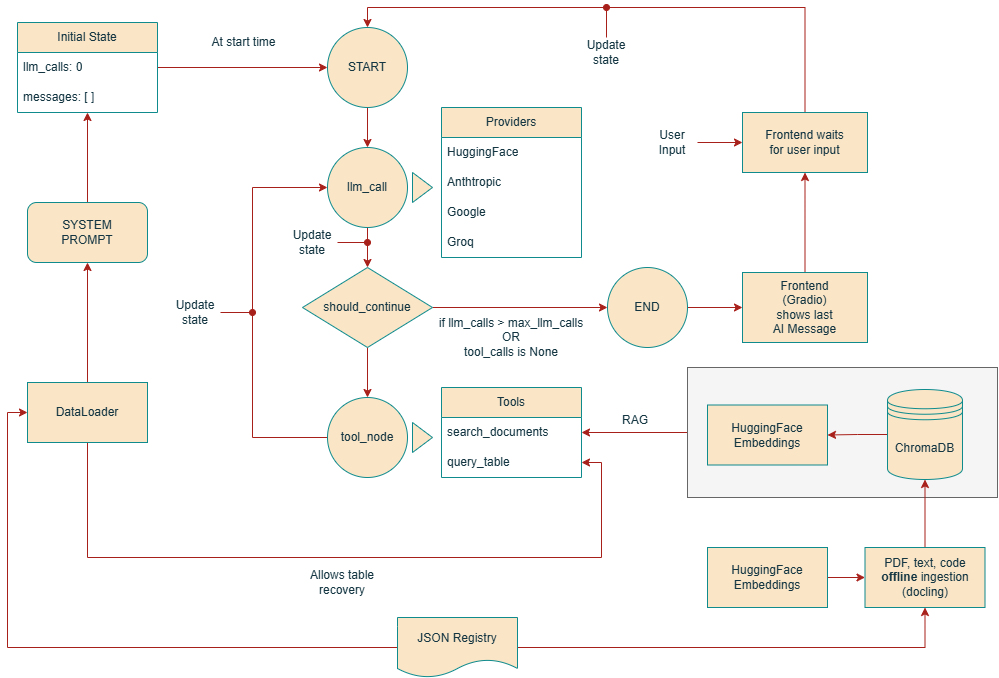

The diagram above was exported from draw.io. Its source (the exported page's mxGraphModel, read from the mxfile embedded in the PNG):
<mxGraphModel dx="2130" dy="659" grid="1" gridSize="10" guides="1" tooltips="1" connect="1" arrows="1" fold="1" page="1" pageScale="1" pageWidth="827" pageHeight="1169" math="0" shadow="0">
  <root>
    <mxCell id="0" />
    <mxCell id="1" parent="0" />
    <mxCell id="6hIt7gzkD4cZe_YrvN8C-78" edge="1" parent="1" source="6hIt7gzkD4cZe_YrvN8C-76" style="edgeStyle=orthogonalEdgeStyle;rounded=0;orthogonalLoop=1;jettySize=auto;html=1;entryX=1;entryY=0.5;entryDx=0;entryDy=0;strokeColor=#A8201A;fontColor=#143642;fillColor=#FAE5C7;" target="6hIt7gzkD4cZe_YrvN8C-3">
      <mxGeometry relative="1" as="geometry" />
    </mxCell>
    <mxCell id="6hIt7gzkD4cZe_YrvN8C-76" parent="1" style="rounded=0;whiteSpace=wrap;html=1;strokeColor=#666666;fontColor=#333333;fillColor=#f5f5f5;" value="" vertex="1">
      <mxGeometry height="130" width="310" x="680" y="440" as="geometry" />
    </mxCell>
    <mxCell id="k4WL5WycxlkleH6Bshor-7" edge="1" parent="1" source="k4WL5WycxlkleH6Bshor-1" style="edgeStyle=orthogonalEdgeStyle;rounded=0;orthogonalLoop=1;jettySize=auto;html=1;entryX=0.5;entryY=0;entryDx=0;entryDy=0;labelBackgroundColor=none;strokeColor=#A8201A;fontColor=default;" target="k4WL5WycxlkleH6Bshor-4">
      <mxGeometry relative="1" as="geometry" />
    </mxCell>
    <mxCell id="k4WL5WycxlkleH6Bshor-1" parent="1" style="ellipse;whiteSpace=wrap;html=1;aspect=fixed;fillColor=#FAE5C7;strokeColor=#0F8B8D;labelBackgroundColor=none;fontColor=#143642;" value="START" vertex="1">
      <mxGeometry height="80" width="80" x="320" y="100" as="geometry" />
    </mxCell>
    <mxCell id="k4WL5WycxlkleH6Bshor-13" edge="1" parent="1" source="k4WL5WycxlkleH6Bshor-2" style="edgeStyle=orthogonalEdgeStyle;rounded=0;orthogonalLoop=1;jettySize=auto;html=1;entryX=0;entryY=0.5;entryDx=0;entryDy=0;exitX=0;exitY=0.5;exitDx=0;exitDy=0;labelBackgroundColor=none;strokeColor=#A8201A;fontColor=default;" target="k4WL5WycxlkleH6Bshor-4">
      <mxGeometry relative="1" as="geometry">
        <Array as="points">
          <mxPoint x="245" y="510" />
          <mxPoint x="245" y="260" />
        </Array>
        <mxPoint x="295" y="500" as="sourcePoint" />
        <mxPoint x="295" y="260" as="targetPoint" />
      </mxGeometry>
    </mxCell>
    <mxCell id="k4WL5WycxlkleH6Bshor-2" parent="1" style="ellipse;whiteSpace=wrap;html=1;aspect=fixed;fillColor=#FAE5C7;strokeColor=#0F8B8D;labelBackgroundColor=none;fontColor=#143642;" value="tool_node" vertex="1">
      <mxGeometry height="80" width="80" x="320" y="470" as="geometry" />
    </mxCell>
    <mxCell id="k4WL5WycxlkleH6Bshor-8" edge="1" parent="1" source="k4WL5WycxlkleH6Bshor-4" style="edgeStyle=orthogonalEdgeStyle;rounded=0;orthogonalLoop=1;jettySize=auto;html=1;labelBackgroundColor=none;strokeColor=#A8201A;fontColor=default;" target="k4WL5WycxlkleH6Bshor-6">
      <mxGeometry relative="1" as="geometry" />
    </mxCell>
    <mxCell id="k4WL5WycxlkleH6Bshor-4" parent="1" style="ellipse;whiteSpace=wrap;html=1;aspect=fixed;fillColor=#FAE5C7;strokeColor=#0F8B8D;labelBackgroundColor=none;fontColor=#143642;" value="llm_call" vertex="1">
      <mxGeometry height="80" width="80" x="320" y="220" as="geometry" />
    </mxCell>
    <mxCell id="k4WL5WycxlkleH6Bshor-11" edge="1" parent="1" source="k4WL5WycxlkleH6Bshor-6" style="edgeStyle=orthogonalEdgeStyle;rounded=0;orthogonalLoop=1;jettySize=auto;html=1;labelBackgroundColor=none;strokeColor=#A8201A;fontColor=default;" target="k4WL5WycxlkleH6Bshor-10">
      <mxGeometry relative="1" as="geometry" />
    </mxCell>
    <mxCell id="k4WL5WycxlkleH6Bshor-12" edge="1" parent="1" source="k4WL5WycxlkleH6Bshor-6" style="edgeStyle=orthogonalEdgeStyle;rounded=0;orthogonalLoop=1;jettySize=auto;html=1;labelBackgroundColor=none;strokeColor=#A8201A;fontColor=default;" target="k4WL5WycxlkleH6Bshor-2">
      <mxGeometry relative="1" as="geometry" />
    </mxCell>
    <mxCell id="k4WL5WycxlkleH6Bshor-6" parent="1" style="rhombus;whiteSpace=wrap;html=1;fillColor=#FAE5C7;strokeColor=#0F8B8D;labelBackgroundColor=none;fontColor=#143642;" value="should_continue" vertex="1">
      <mxGeometry height="80" width="130" x="295" y="340" as="geometry" />
    </mxCell>
    <mxCell id="6hIt7gzkD4cZe_YrvN8C-32" edge="1" parent="1" source="k4WL5WycxlkleH6Bshor-10" style="edgeStyle=orthogonalEdgeStyle;rounded=0;orthogonalLoop=1;jettySize=auto;html=1;entryX=0;entryY=0.5;entryDx=0;entryDy=0;strokeColor=#A8201A;fontColor=#143642;fillColor=#FAE5C7;" target="6hIt7gzkD4cZe_YrvN8C-28">
      <mxGeometry relative="1" as="geometry" />
    </mxCell>
    <mxCell id="k4WL5WycxlkleH6Bshor-10" parent="1" style="ellipse;whiteSpace=wrap;html=1;aspect=fixed;fillColor=#FAE5C7;strokeColor=#0F8B8D;labelBackgroundColor=none;fontColor=#143642;" value="END" vertex="1">
      <mxGeometry height="80" width="80" x="600" y="340" as="geometry" />
    </mxCell>
    <mxCell id="k4WL5WycxlkleH6Bshor-16" parent="1" style="text;html=1;whiteSpace=wrap;strokeColor=none;fillColor=none;align=center;verticalAlign=middle;rounded=0;labelBackgroundColor=none;fontColor=#143642;" value="if llm_calls &amp;gt; max_llm_calls&lt;br&gt;OR&lt;div&gt;tool_calls is None&lt;/div&gt;" vertex="1">
      <mxGeometry height="60" width="180" x="414" y="380" as="geometry" />
    </mxCell>
    <mxCell id="6hIt7gzkD4cZe_YrvN8C-1" parent="1" style="swimlane;fontStyle=0;childLayout=stackLayout;horizontal=1;startSize=30;horizontalStack=0;resizeParent=1;resizeParentMax=0;resizeLast=0;collapsible=1;marginBottom=0;whiteSpace=wrap;html=1;fillColor=#FAE5C7;strokeColor=#0F8B8D;labelBackgroundColor=none;fontColor=#143642;" value="Tools" vertex="1">
      <mxGeometry height="90" width="140" x="434" y="460" as="geometry" />
    </mxCell>
    <mxCell id="6hIt7gzkD4cZe_YrvN8C-3" parent="6hIt7gzkD4cZe_YrvN8C-1" style="text;strokeColor=none;fillColor=none;align=left;verticalAlign=middle;spacingLeft=4;spacingRight=4;overflow=hidden;points=[[0,0.5],[1,0.5]];portConstraint=eastwest;rotatable=0;whiteSpace=wrap;html=1;labelBackgroundColor=none;fontColor=#143642;" value="search_documents" vertex="1">
      <mxGeometry height="30" width="140" y="30" as="geometry" />
    </mxCell>
    <mxCell id="6hIt7gzkD4cZe_YrvN8C-2" parent="6hIt7gzkD4cZe_YrvN8C-1" style="text;strokeColor=none;fillColor=none;align=left;verticalAlign=middle;spacingLeft=4;spacingRight=4;overflow=hidden;points=[[0,0.5],[1,0.5]];portConstraint=eastwest;rotatable=0;whiteSpace=wrap;html=1;labelBackgroundColor=none;fontColor=#143642;" value="query_table" vertex="1">
      <mxGeometry height="30" width="140" y="60" as="geometry" />
    </mxCell>
    <mxCell id="6hIt7gzkD4cZe_YrvN8C-7" parent="1" style="swimlane;fontStyle=0;childLayout=stackLayout;horizontal=1;startSize=30;horizontalStack=0;resizeParent=1;resizeParentMax=0;resizeLast=0;collapsible=1;marginBottom=0;whiteSpace=wrap;html=1;fillColor=#FAE5C7;strokeColor=#0F8B8D;labelBackgroundColor=none;fontColor=#143642;" value="Providers" vertex="1">
      <mxGeometry height="150" width="140" x="434" y="180" as="geometry" />
    </mxCell>
    <mxCell id="6hIt7gzkD4cZe_YrvN8C-8" parent="6hIt7gzkD4cZe_YrvN8C-7" style="text;strokeColor=none;fillColor=none;align=left;verticalAlign=middle;spacingLeft=4;spacingRight=4;overflow=hidden;points=[[0,0.5],[1,0.5]];portConstraint=eastwest;rotatable=0;whiteSpace=wrap;html=1;labelBackgroundColor=none;fontColor=#143642;" value="HuggingFace" vertex="1">
      <mxGeometry height="30" width="140" y="30" as="geometry" />
    </mxCell>
    <mxCell id="6hIt7gzkD4cZe_YrvN8C-9" parent="6hIt7gzkD4cZe_YrvN8C-7" style="text;strokeColor=none;fillColor=none;align=left;verticalAlign=middle;spacingLeft=4;spacingRight=4;overflow=hidden;points=[[0,0.5],[1,0.5]];portConstraint=eastwest;rotatable=0;whiteSpace=wrap;html=1;labelBackgroundColor=none;fontColor=#143642;" value="Anthtropic" vertex="1">
      <mxGeometry height="30" width="140" y="60" as="geometry" />
    </mxCell>
    <mxCell id="6hIt7gzkD4cZe_YrvN8C-11" parent="6hIt7gzkD4cZe_YrvN8C-7" style="text;strokeColor=none;fillColor=none;align=left;verticalAlign=middle;spacingLeft=4;spacingRight=4;overflow=hidden;points=[[0,0.5],[1,0.5]];portConstraint=eastwest;rotatable=0;whiteSpace=wrap;html=1;labelBackgroundColor=none;fontColor=#143642;" value="Google&lt;span style=&quot;color: rgba(0, 0, 0, 0); font-family: monospace; font-size: 0px; text-wrap-mode: nowrap;&quot;&gt;%3CmxGraphModel%3E%3Croot%3E%3CmxCell%20id%3D%220%22%2F%3E%3CmxCell%20id%3D%221%22%20parent%3D%220%22%2F%3E%3CmxCell%20id%3D%222%22%20parent%3D%221%22%20style%3D%22text%3BstrokeColor%3Dnone%3BfillColor%3Dnone%3Balign%3Dleft%3BverticalAlign%3Dmiddle%3BspacingLeft%3D4%3BspacingRight%3D4%3Boverflow%3Dhidden%3Bpoints%3D%5B%5B0%2C0.5%5D%2C%5B1%2C0.5%5D%5D%3BportConstraint%3Deastwest%3Brotatable%3D0%3BwhiteSpace%3Dwrap%3Bhtml%3D1%3B%22%20value%3D%22Anthtropic%22%20vertex%3D%221%22%3E%3CmxGeometry%20height%3D%2230%22%20width%3D%22140%22%20x%3D%22425%22%20y%3D%22280%22%20as%3D%22geometry%22%2F%3E%3C%2FmxCell%3E%3C%2Froot%3E%3C%2FmxGraphModel%3E&lt;/span&gt;" vertex="1">
      <mxGeometry height="30" width="140" y="90" as="geometry" />
    </mxCell>
    <mxCell id="6hIt7gzkD4cZe_YrvN8C-12" parent="6hIt7gzkD4cZe_YrvN8C-7" style="text;strokeColor=none;fillColor=none;align=left;verticalAlign=middle;spacingLeft=4;spacingRight=4;overflow=hidden;points=[[0,0.5],[1,0.5]];portConstraint=eastwest;rotatable=0;whiteSpace=wrap;html=1;labelBackgroundColor=none;fontColor=#143642;" value="Groq" vertex="1">
      <mxGeometry height="30" width="140" y="120" as="geometry" />
    </mxCell>
    <mxCell id="6hIt7gzkD4cZe_YrvN8C-14" parent="1" style="triangle;whiteSpace=wrap;html=1;fillColor=#FAE5C7;strokeColor=#0F8B8D;fontColor=#143642;labelBackgroundColor=none;" value="" vertex="1">
      <mxGeometry height="30" width="20" x="405" y="495" as="geometry" />
    </mxCell>
    <mxCell id="6hIt7gzkD4cZe_YrvN8C-15" parent="1" style="triangle;whiteSpace=wrap;html=1;fillColor=#FAE5C7;strokeColor=#0F8B8D;fontColor=#143642;labelBackgroundColor=none;" value="" vertex="1">
      <mxGeometry height="30" width="20" x="405" y="245" as="geometry" />
    </mxCell>
    <mxCell id="6hIt7gzkD4cZe_YrvN8C-62" edge="1" parent="1" source="6hIt7gzkD4cZe_YrvN8C-16" style="edgeStyle=orthogonalEdgeStyle;rounded=0;orthogonalLoop=1;jettySize=auto;html=1;entryX=0.5;entryY=1;entryDx=0;entryDy=0;strokeColor=#A8201A;fontColor=#143642;fillColor=#FAE5C7;" target="6hIt7gzkD4cZe_YrvN8C-20">
      <mxGeometry relative="1" as="geometry" />
    </mxCell>
    <mxCell id="6hIt7gzkD4cZe_YrvN8C-63" edge="1" parent="1" source="6hIt7gzkD4cZe_YrvN8C-20" style="edgeStyle=orthogonalEdgeStyle;rounded=0;orthogonalLoop=1;jettySize=auto;html=1;entryX=0;entryY=0.5;entryDx=0;entryDy=0;strokeColor=#A8201A;fontColor=#143642;fillColor=#FAE5C7;" target="k4WL5WycxlkleH6Bshor-1">
      <mxGeometry relative="1" as="geometry" />
    </mxCell>
    <mxCell id="6hIt7gzkD4cZe_YrvN8C-20" parent="1" style="swimlane;fontStyle=0;childLayout=stackLayout;horizontal=1;startSize=30;horizontalStack=0;resizeParent=1;resizeParentMax=0;resizeLast=0;collapsible=1;marginBottom=0;whiteSpace=wrap;html=1;labelBackgroundColor=none;fillColor=#FAE5C7;strokeColor=#0F8B8D;fontColor=#143642;" value="Initial State" vertex="1">
      <mxGeometry height="90" width="140" x="10" y="95" as="geometry" />
    </mxCell>
    <mxCell id="6hIt7gzkD4cZe_YrvN8C-21" parent="6hIt7gzkD4cZe_YrvN8C-20" style="text;strokeColor=none;fillColor=none;align=left;verticalAlign=middle;spacingLeft=4;spacingRight=4;overflow=hidden;points=[[0,0.5],[1,0.5]];portConstraint=eastwest;rotatable=0;whiteSpace=wrap;html=1;labelBackgroundColor=none;fontColor=#143642;" value="llm_calls: 0" vertex="1">
      <mxGeometry height="30" width="140" y="30" as="geometry" />
    </mxCell>
    <mxCell id="6hIt7gzkD4cZe_YrvN8C-22" parent="6hIt7gzkD4cZe_YrvN8C-20" style="text;strokeColor=none;fillColor=none;align=left;verticalAlign=middle;spacingLeft=4;spacingRight=4;overflow=hidden;points=[[0,0.5],[1,0.5]];portConstraint=eastwest;rotatable=0;whiteSpace=wrap;html=1;labelBackgroundColor=none;fontColor=#143642;" value="messages: [ ]" vertex="1">
      <mxGeometry height="30" width="140" y="60" as="geometry" />
    </mxCell>
    <mxCell id="6hIt7gzkD4cZe_YrvN8C-34" edge="1" parent="1" source="6hIt7gzkD4cZe_YrvN8C-28" style="edgeStyle=orthogonalEdgeStyle;rounded=0;orthogonalLoop=1;jettySize=auto;html=1;entryX=0.5;entryY=1;entryDx=0;entryDy=0;strokeColor=#A8201A;fontColor=#143642;fillColor=#FAE5C7;" target="6hIt7gzkD4cZe_YrvN8C-33">
      <mxGeometry relative="1" as="geometry" />
    </mxCell>
    <mxCell id="6hIt7gzkD4cZe_YrvN8C-28" parent="1" style="rounded=0;whiteSpace=wrap;html=1;fillColor=#FAE5C7;strokeColor=#0F8B8D;labelBackgroundColor=none;fontColor=#143642;" value="Frontend&lt;div&gt;(Gradio)&lt;br&gt;&lt;div&gt;shows last&lt;/div&gt;&lt;div&gt;AI Message&lt;/div&gt;&lt;/div&gt;" vertex="1">
      <mxGeometry height="70" width="125" x="735" y="345" as="geometry" />
    </mxCell>
    <mxCell id="6hIt7gzkD4cZe_YrvN8C-36" edge="1" parent="1" source="6hIt7gzkD4cZe_YrvN8C-33" style="edgeStyle=orthogonalEdgeStyle;rounded=0;orthogonalLoop=1;jettySize=auto;html=1;strokeColor=#A8201A;fontColor=#143642;fillColor=#FAE5C7;entryX=0.5;entryY=0;entryDx=0;entryDy=0;exitX=0.5;exitY=0;exitDx=0;exitDy=0;" target="k4WL5WycxlkleH6Bshor-1">
      <mxGeometry relative="1" as="geometry">
        <mxPoint x="797.5" y="190" as="targetPoint" />
      </mxGeometry>
    </mxCell>
    <mxCell id="6hIt7gzkD4cZe_YrvN8C-33" parent="1" style="rounded=0;whiteSpace=wrap;html=1;fillColor=#FAE5C7;strokeColor=#0F8B8D;labelBackgroundColor=none;fontColor=#143642;" value="Frontend&amp;nbsp;&lt;span style=&quot;background-color: transparent; color: light-dark(rgb(20, 54, 66), rgb(173, 202, 213));&quot;&gt;waits&lt;/span&gt;&lt;div&gt;&lt;span style=&quot;background-color: transparent; color: light-dark(rgb(20, 54, 66), rgb(173, 202, 213));&quot;&gt;for user input&lt;/span&gt;&lt;/div&gt;" vertex="1">
      <mxGeometry height="60" width="125" x="735" y="185" as="geometry" />
    </mxCell>
    <mxCell id="6hIt7gzkD4cZe_YrvN8C-66" edge="1" parent="1" source="6hIt7gzkD4cZe_YrvN8C-39" style="edgeStyle=orthogonalEdgeStyle;rounded=0;orthogonalLoop=1;jettySize=auto;html=1;entryX=0.5;entryY=1;entryDx=0;entryDy=0;strokeColor=#A8201A;fontColor=#143642;fillColor=#FAE5C7;" target="6hIt7gzkD4cZe_YrvN8C-16">
      <mxGeometry relative="1" as="geometry" />
    </mxCell>
    <mxCell id="6hIt7gzkD4cZe_YrvN8C-68" edge="1" parent="1" source="6hIt7gzkD4cZe_YrvN8C-39" style="edgeStyle=orthogonalEdgeStyle;rounded=0;orthogonalLoop=1;jettySize=auto;html=1;entryX=1;entryY=0.5;entryDx=0;entryDy=0;strokeColor=#A8201A;fontColor=#143642;fillColor=#FAE5C7;" target="6hIt7gzkD4cZe_YrvN8C-2">
      <mxGeometry relative="1" as="geometry">
        <Array as="points">
          <mxPoint x="80" y="630" />
          <mxPoint x="594" y="630" />
          <mxPoint x="594" y="535" />
        </Array>
      </mxGeometry>
    </mxCell>
    <mxCell id="6hIt7gzkD4cZe_YrvN8C-39" parent="1" style="rounded=0;whiteSpace=wrap;html=1;strokeColor=#0F8B8D;fontColor=#143642;fillColor=#FAE5C7;" value="DataLoader" vertex="1">
      <mxGeometry height="60" width="120" x="20" y="455" as="geometry" />
    </mxCell>
    <mxCell id="6hIt7gzkD4cZe_YrvN8C-41" edge="1" parent="1" source="6hIt7gzkD4cZe_YrvN8C-40" style="edgeStyle=orthogonalEdgeStyle;rounded=0;orthogonalLoop=1;jettySize=auto;html=1;strokeColor=#A8201A;fontColor=#143642;fillColor=#FAE5C7;endArrow=oval;endFill=1;">
      <mxGeometry relative="1" as="geometry">
        <mxPoint x="360" y="315" as="targetPoint" />
      </mxGeometry>
    </mxCell>
    <mxCell id="6hIt7gzkD4cZe_YrvN8C-40" parent="1" style="text;html=1;whiteSpace=wrap;strokeColor=none;fillColor=none;align=center;verticalAlign=middle;rounded=0;fontColor=#143642;" value="Update&lt;div&gt;state&lt;/div&gt;" vertex="1">
      <mxGeometry height="30" width="50" x="280" y="300" as="geometry" />
    </mxCell>
    <mxCell id="6hIt7gzkD4cZe_YrvN8C-44" edge="1" parent="1" source="6hIt7gzkD4cZe_YrvN8C-45" style="edgeStyle=orthogonalEdgeStyle;rounded=0;orthogonalLoop=1;jettySize=auto;html=1;strokeColor=#A8201A;fontColor=#143642;fillColor=#FAE5C7;endArrow=oval;endFill=1;">
      <mxGeometry relative="1" as="geometry">
        <mxPoint x="245" y="385" as="targetPoint" />
      </mxGeometry>
    </mxCell>
    <mxCell id="6hIt7gzkD4cZe_YrvN8C-45" parent="1" style="text;html=1;whiteSpace=wrap;strokeColor=none;fillColor=none;align=center;verticalAlign=middle;rounded=0;fontColor=#143642;" value="Update&lt;div&gt;state&lt;/div&gt;" vertex="1">
      <mxGeometry height="30" width="50" x="163" y="370" as="geometry" />
    </mxCell>
    <mxCell id="6hIt7gzkD4cZe_YrvN8C-52" edge="1" parent="1" source="6hIt7gzkD4cZe_YrvN8C-47" style="edgeStyle=orthogonalEdgeStyle;rounded=0;orthogonalLoop=1;jettySize=auto;html=1;strokeColor=#A8201A;fontColor=#143642;fillColor=#FAE5C7;endArrow=oval;endFill=1;">
      <mxGeometry relative="1" as="geometry">
        <mxPoint x="599" y="80" as="targetPoint" />
      </mxGeometry>
    </mxCell>
    <mxCell id="6hIt7gzkD4cZe_YrvN8C-47" parent="1" style="text;html=1;whiteSpace=wrap;strokeColor=none;fillColor=none;align=center;verticalAlign=middle;rounded=0;fontColor=#143642;" value="Update&lt;div&gt;state&lt;/div&gt;" vertex="1">
      <mxGeometry height="30" width="50" x="574" y="110" as="geometry" />
    </mxCell>
    <mxCell id="6hIt7gzkD4cZe_YrvN8C-51" edge="1" parent="1" source="6hIt7gzkD4cZe_YrvN8C-49" style="edgeStyle=orthogonalEdgeStyle;rounded=0;orthogonalLoop=1;jettySize=auto;html=1;entryX=0;entryY=0.5;entryDx=0;entryDy=0;strokeColor=#A8201A;fontColor=#143642;fillColor=#FAE5C7;" target="6hIt7gzkD4cZe_YrvN8C-33">
      <mxGeometry relative="1" as="geometry" />
    </mxCell>
    <mxCell id="6hIt7gzkD4cZe_YrvN8C-49" parent="1" style="text;html=1;whiteSpace=wrap;strokeColor=none;fillColor=none;align=center;verticalAlign=middle;rounded=0;fontColor=#143642;" value="User&lt;div&gt;Input&lt;/div&gt;" vertex="1">
      <mxGeometry height="30" width="50" x="640" y="200" as="geometry" />
    </mxCell>
    <mxCell id="6hIt7gzkD4cZe_YrvN8C-67" edge="1" parent="1" source="6hIt7gzkD4cZe_YrvN8C-59" style="edgeStyle=orthogonalEdgeStyle;rounded=0;orthogonalLoop=1;jettySize=auto;html=1;entryX=0;entryY=0.5;entryDx=0;entryDy=0;strokeColor=#A8201A;fontColor=#143642;fillColor=#FAE5C7;" target="6hIt7gzkD4cZe_YrvN8C-39">
      <mxGeometry relative="1" as="geometry" />
    </mxCell>
    <mxCell id="6hIt7gzkD4cZe_YrvN8C-84" edge="1" parent="1" source="6hIt7gzkD4cZe_YrvN8C-59" style="edgeStyle=orthogonalEdgeStyle;rounded=0;orthogonalLoop=1;jettySize=auto;html=1;entryX=0.5;entryY=1;entryDx=0;entryDy=0;strokeColor=#A8201A;fontColor=#143642;fillColor=#FAE5C7;" target="6hIt7gzkD4cZe_YrvN8C-80">
      <mxGeometry relative="1" as="geometry" />
    </mxCell>
    <mxCell id="6hIt7gzkD4cZe_YrvN8C-59" parent="1" style="shape=document;whiteSpace=wrap;html=1;boundedLbl=1;strokeColor=#0F8B8D;fontColor=#143642;fillColor=#FAE5C7;" value="JSON Registry" vertex="1">
      <mxGeometry height="60" width="120" x="390" y="690" as="geometry" />
    </mxCell>
    <mxCell id="6hIt7gzkD4cZe_YrvN8C-16" parent="1" style="rounded=1;whiteSpace=wrap;html=1;fillColor=#FAE5C7;strokeColor=#0F8B8D;labelBackgroundColor=none;fontColor=#143642;" value="SYSTEM&lt;div&gt;PROMPT&lt;/div&gt;" vertex="1">
      <mxGeometry height="60" width="120" x="20" y="275" as="geometry" />
    </mxCell>
    <mxCell id="6hIt7gzkD4cZe_YrvN8C-69" parent="1" style="text;html=1;whiteSpace=wrap;strokeColor=none;fillColor=none;align=center;verticalAlign=middle;rounded=0;fontColor=#143642;" value="Allows table recovery" vertex="1">
      <mxGeometry height="30" width="80" x="295" y="640" as="geometry" />
    </mxCell>
    <mxCell id="6hIt7gzkD4cZe_YrvN8C-70" parent="1" style="text;html=1;whiteSpace=wrap;strokeColor=none;fillColor=none;align=center;verticalAlign=middle;rounded=0;fontColor=#143642;" value="At start time" vertex="1">
      <mxGeometry height="30" width="73" x="200" y="100" as="geometry" />
    </mxCell>
    <mxCell id="6hIt7gzkD4cZe_YrvN8C-86" edge="1" parent="1" source="6hIt7gzkD4cZe_YrvN8C-72" style="edgeStyle=orthogonalEdgeStyle;rounded=0;orthogonalLoop=1;jettySize=auto;html=1;entryX=1;entryY=0.5;entryDx=0;entryDy=0;strokeColor=#A8201A;fontColor=#143642;fillColor=#FAE5C7;" target="6hIt7gzkD4cZe_YrvN8C-75">
      <mxGeometry relative="1" as="geometry" />
    </mxCell>
    <mxCell id="6hIt7gzkD4cZe_YrvN8C-72" parent="1" style="shape=datastore;whiteSpace=wrap;html=1;strokeColor=#0F8B8D;fontColor=#143642;fillColor=#FAE5C7;" value="ChromaDB" vertex="1">
      <mxGeometry height="90" width="75" x="880" y="462" as="geometry" />
    </mxCell>
    <mxCell id="6hIt7gzkD4cZe_YrvN8C-74" parent="1" style="text;html=1;whiteSpace=wrap;strokeColor=none;fillColor=none;align=center;verticalAlign=middle;rounded=0;fontColor=#143642;" value="RAG" vertex="1">
      <mxGeometry height="30" width="80" x="588" y="477.5" as="geometry" />
    </mxCell>
    <mxCell id="6hIt7gzkD4cZe_YrvN8C-75" parent="1" style="rounded=0;whiteSpace=wrap;html=1;strokeColor=#0F8B8D;fontColor=#143642;fillColor=#FAE5C7;" value="HuggingFace&lt;div&gt;Embeddings&lt;/div&gt;" vertex="1">
      <mxGeometry height="60" width="120" x="700" y="477.5" as="geometry" />
    </mxCell>
    <mxCell id="6hIt7gzkD4cZe_YrvN8C-87" edge="1" parent="1" source="6hIt7gzkD4cZe_YrvN8C-80" style="edgeStyle=orthogonalEdgeStyle;rounded=0;orthogonalLoop=1;jettySize=auto;html=1;entryX=0.5;entryY=1;entryDx=0;entryDy=0;strokeColor=#A8201A;fontColor=#143642;fillColor=#FAE5C7;" target="6hIt7gzkD4cZe_YrvN8C-72">
      <mxGeometry relative="1" as="geometry" />
    </mxCell>
    <mxCell id="6hIt7gzkD4cZe_YrvN8C-80" parent="1" style="rounded=0;whiteSpace=wrap;html=1;strokeColor=#0F8B8D;fontColor=#143642;fillColor=#FAE5C7;" value="PDF, text, code&lt;div&gt;&lt;b&gt;offline &lt;/b&gt;ingestion (docling)&lt;/div&gt;" vertex="1">
      <mxGeometry height="60" width="120" x="857.5" y="620" as="geometry" />
    </mxCell>
    <mxCell id="6hIt7gzkD4cZe_YrvN8C-89" edge="1" parent="1" source="6hIt7gzkD4cZe_YrvN8C-88" style="edgeStyle=orthogonalEdgeStyle;rounded=0;orthogonalLoop=1;jettySize=auto;html=1;entryX=0;entryY=0.5;entryDx=0;entryDy=0;strokeColor=#A8201A;fontColor=#143642;fillColor=#FAE5C7;" target="6hIt7gzkD4cZe_YrvN8C-80">
      <mxGeometry relative="1" as="geometry" />
    </mxCell>
    <mxCell id="6hIt7gzkD4cZe_YrvN8C-88" parent="1" style="rounded=0;whiteSpace=wrap;html=1;strokeColor=#0F8B8D;fontColor=#143642;fillColor=#FAE5C7;" value="HuggingFace&lt;div&gt;Embeddings&lt;/div&gt;" vertex="1">
      <mxGeometry height="60" width="120" x="700" y="620" as="geometry" />
    </mxCell>
  </root>
</mxGraphModel>